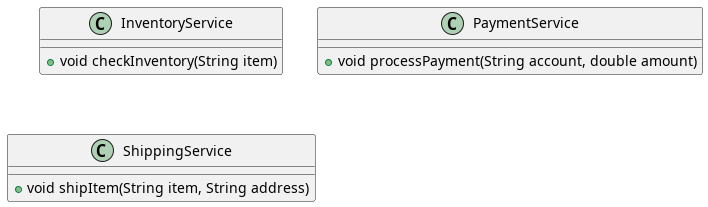

The diagram above was rendered by PlantUML. Its source (embedded in the PNG):
@startuml
class InventoryService {
    +void checkInventory(String item)
}

class PaymentService {
    +void processPayment(String account, double amount)
}

class ShippingService {
    +void shipItem(String item, String address)
}
@enduml